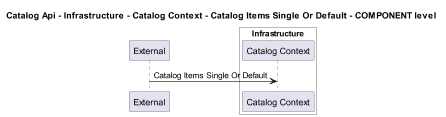

The diagram above was rendered by PlantUML. Its source (embedded in the PNG):
@startuml
!pragma layout smetana
skinparam dpi 60

title Catalog Api - Infrastructure - Catalog Context - Catalog Items Single Or Default - COMPONENT level

participant "External" as C4InterFlow.SoftwareSystems.ExternalSystem

box "Catalog Api" #White
    
box "Infrastructure" #White
    participant "Catalog Context" as dotnet.eShop.Architecture.SoftwareSystems.CatalogApi.Containers.Infrastructure.Components.CatalogContext
end box

end box


C4InterFlow.SoftwareSystems.ExternalSystem -> dotnet.eShop.Architecture.SoftwareSystems.CatalogApi.Containers.Infrastructure.Components.CatalogContext : Catalog Items Single Or Default


@enduml